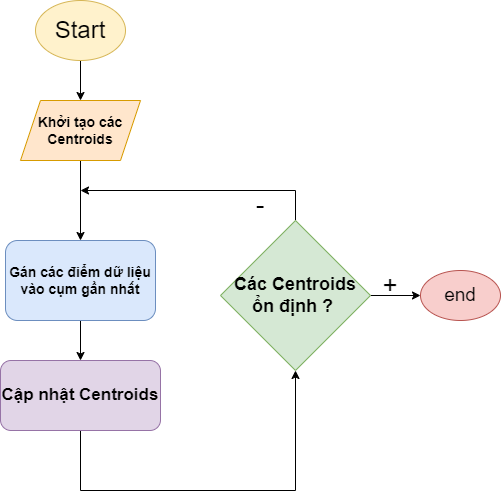

The diagram above was exported from draw.io. Its source (the exported page's mxGraphModel, read from the mxfile embedded in the PNG):
<mxGraphModel dx="1372" dy="884" grid="1" gridSize="10" guides="1" tooltips="1" connect="1" arrows="1" fold="1" page="1" pageScale="1" pageWidth="827" pageHeight="1169" math="0" shadow="0">
  <root>
    <mxCell id="WIyWlLk6GJQsqaUBKTNV-0" />
    <mxCell id="WIyWlLk6GJQsqaUBKTNV-1" parent="WIyWlLk6GJQsqaUBKTNV-0" />
    <mxCell id="-UuJDd7Llem2AvcG2kwp-6" style="edgeStyle=orthogonalEdgeStyle;rounded=0;orthogonalLoop=1;jettySize=auto;html=1;entryX=0.5;entryY=0;entryDx=0;entryDy=0;" edge="1" parent="WIyWlLk6GJQsqaUBKTNV-1" source="-UuJDd7Llem2AvcG2kwp-0" target="-UuJDd7Llem2AvcG2kwp-1">
      <mxGeometry relative="1" as="geometry" />
    </mxCell>
    <mxCell id="-UuJDd7Llem2AvcG2kwp-0" value="Start" style="ellipse;whiteSpace=wrap;html=1;fillColor=#fff2cc;strokeColor=#d6b656;fontSize=24;" vertex="1" parent="WIyWlLk6GJQsqaUBKTNV-1">
      <mxGeometry x="165" y="130" width="90" height="60" as="geometry" />
    </mxCell>
    <mxCell id="-UuJDd7Llem2AvcG2kwp-7" style="edgeStyle=orthogonalEdgeStyle;rounded=0;orthogonalLoop=1;jettySize=auto;html=1;entryX=0.5;entryY=0;entryDx=0;entryDy=0;" edge="1" parent="WIyWlLk6GJQsqaUBKTNV-1" source="-UuJDd7Llem2AvcG2kwp-1" target="-UuJDd7Llem2AvcG2kwp-2">
      <mxGeometry relative="1" as="geometry" />
    </mxCell>
    <mxCell id="-UuJDd7Llem2AvcG2kwp-1" value="Khởi tạo các Centroids" style="shape=parallelogram;perimeter=parallelogramPerimeter;whiteSpace=wrap;html=1;fixedSize=1;fillColor=#ffe6cc;strokeColor=#d79b00;fontSize=14;fontStyle=1" vertex="1" parent="WIyWlLk6GJQsqaUBKTNV-1">
      <mxGeometry x="150" y="230" width="120" height="60" as="geometry" />
    </mxCell>
    <mxCell id="-UuJDd7Llem2AvcG2kwp-8" style="edgeStyle=orthogonalEdgeStyle;rounded=0;orthogonalLoop=1;jettySize=auto;html=1;entryX=0.5;entryY=0;entryDx=0;entryDy=0;" edge="1" parent="WIyWlLk6GJQsqaUBKTNV-1" source="-UuJDd7Llem2AvcG2kwp-2" target="-UuJDd7Llem2AvcG2kwp-3">
      <mxGeometry relative="1" as="geometry" />
    </mxCell>
    <mxCell id="-UuJDd7Llem2AvcG2kwp-2" value="Gán các điểm dữ liệu vào cụm gần nhất" style="rounded=1;whiteSpace=wrap;html=1;fillColor=#dae8fc;strokeColor=#6c8ebf;fontSize=14;fontStyle=1" vertex="1" parent="WIyWlLk6GJQsqaUBKTNV-1">
      <mxGeometry x="135" y="370" width="150" height="80" as="geometry" />
    </mxCell>
    <mxCell id="-UuJDd7Llem2AvcG2kwp-10" style="edgeStyle=orthogonalEdgeStyle;rounded=0;orthogonalLoop=1;jettySize=auto;html=1;entryX=0.5;entryY=1;entryDx=0;entryDy=0;" edge="1" parent="WIyWlLk6GJQsqaUBKTNV-1" source="-UuJDd7Llem2AvcG2kwp-3" target="-UuJDd7Llem2AvcG2kwp-9">
      <mxGeometry relative="1" as="geometry">
        <Array as="points">
          <mxPoint x="210" y="620" />
          <mxPoint x="425" y="620" />
        </Array>
      </mxGeometry>
    </mxCell>
    <mxCell id="-UuJDd7Llem2AvcG2kwp-3" value="Cập nhật Centroids" style="rounded=1;whiteSpace=wrap;html=1;fillColor=#e1d5e7;strokeColor=#9673a6;fontSize=17;fontStyle=1" vertex="1" parent="WIyWlLk6GJQsqaUBKTNV-1">
      <mxGeometry x="130" y="490" width="160" height="70" as="geometry" />
    </mxCell>
    <mxCell id="-UuJDd7Llem2AvcG2kwp-11" style="edgeStyle=orthogonalEdgeStyle;rounded=0;orthogonalLoop=1;jettySize=auto;html=1;exitX=0.5;exitY=0;exitDx=0;exitDy=0;" edge="1" parent="WIyWlLk6GJQsqaUBKTNV-1" source="-UuJDd7Llem2AvcG2kwp-9">
      <mxGeometry relative="1" as="geometry">
        <mxPoint x="210" y="320" as="targetPoint" />
        <mxPoint x="495" y="340" as="sourcePoint" />
        <Array as="points">
          <mxPoint x="425" y="320" />
        </Array>
      </mxGeometry>
    </mxCell>
    <mxCell id="-UuJDd7Llem2AvcG2kwp-15" style="edgeStyle=orthogonalEdgeStyle;rounded=0;orthogonalLoop=1;jettySize=auto;html=1;" edge="1" parent="WIyWlLk6GJQsqaUBKTNV-1" source="-UuJDd7Llem2AvcG2kwp-9" target="-UuJDd7Llem2AvcG2kwp-14">
      <mxGeometry relative="1" as="geometry" />
    </mxCell>
    <mxCell id="-UuJDd7Llem2AvcG2kwp-9" value="Các Centroids ổn định ?&amp;nbsp;" style="rhombus;whiteSpace=wrap;html=1;fillColor=#d5e8d4;strokeColor=#82b366;fontSize=18;fontStyle=1" vertex="1" parent="WIyWlLk6GJQsqaUBKTNV-1">
      <mxGeometry x="350" y="350" width="150" height="150" as="geometry" />
    </mxCell>
    <mxCell id="-UuJDd7Llem2AvcG2kwp-13" value="-" style="text;html=1;align=center;verticalAlign=middle;whiteSpace=wrap;rounded=0;fontSize=26;" vertex="1" parent="WIyWlLk6GJQsqaUBKTNV-1">
      <mxGeometry x="360" y="320" width="60" height="30" as="geometry" />
    </mxCell>
    <mxCell id="-UuJDd7Llem2AvcG2kwp-14" value="end" style="ellipse;whiteSpace=wrap;html=1;fillColor=#f8cecc;strokeColor=#b85450;fontSize=19;" vertex="1" parent="WIyWlLk6GJQsqaUBKTNV-1">
      <mxGeometry x="550" y="400" width="80" height="50" as="geometry" />
    </mxCell>
    <mxCell id="-UuJDd7Llem2AvcG2kwp-16" value="+" style="text;html=1;align=center;verticalAlign=middle;whiteSpace=wrap;rounded=0;fontSize=26;" vertex="1" parent="WIyWlLk6GJQsqaUBKTNV-1">
      <mxGeometry x="490" y="400" width="60" height="30" as="geometry" />
    </mxCell>
  </root>
</mxGraphModel>